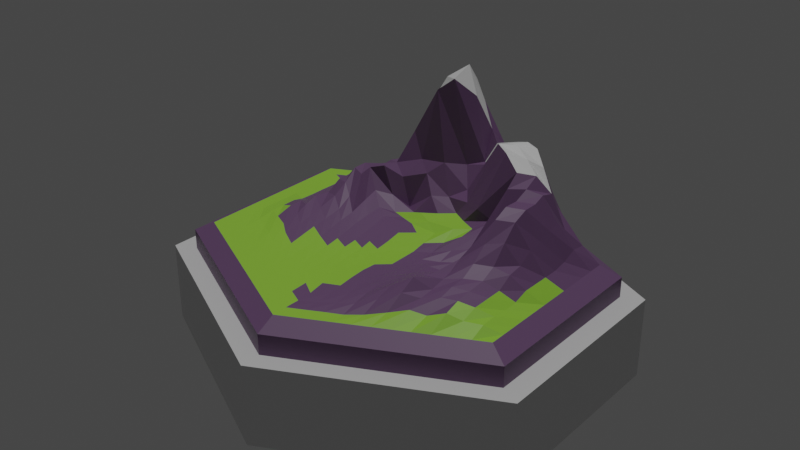 # Source: Tile_Graphic_Mountains.blend  (saved by Blender 2.80.74; exported with 4.5.12 LTS)
import bpy
from mathutils import Matrix  # noqa: F401  (used for matrix-valued properties, if any)

bpy.ops.wm.read_factory_settings(use_empty=True)
scene = bpy.context.scene
scene.name = 'Scene'

# ---- collections
col_collection = bpy.data.collections.new('Collection'); scene.collection.children.link(col_collection)

# ---- materials (node trees are filled in below, after node groups)
mat_mountaingrassmat = bpy.data.materials.new('MountainGrassMat')
mat_mountaingrassmat.use_transparent_shadow = False
mat_material_003 = bpy.data.materials.new('Material.003')
mat_material_003.use_transparent_shadow = False
mat_mountainmat = bpy.data.materials.new('MountainMat')
mat_mountainmat.use_transparent_shadow = False
mat_snowmat = bpy.data.materials.new('SnowMat')
mat_snowmat.use_transparent_shadow = False

# ---- material node trees
mat_mountaingrassmat.use_nodes = True; mat_mountaingrassmat.node_tree.nodes.clear()
_N = mat_mountaingrassmat.node_tree.nodes; _L = mat_mountaingrassmat.node_tree.links
n0 = _N.new('ShaderNodeOutputMaterial'); n0.name = 'Material Output'; n0.location = (300, 300)
n1 = _N.new('ShaderNodeBsdfPrincipled'); n1.name = 'Principled BSDF'; n1.location = (10, 300)
n1.distribution = 'GGX'
n1.subsurface_method = 'BURLEY'
n1.inputs[0].default_value = (0.3859, 0.8, 0.067, 1.0)
n1.inputs[3].default_value = 1.45
n1.inputs[27].default_value = (0.0, 0.0, 0.0, 1.0)
n1.inputs[28].default_value = 1.0
_L.new(n1.outputs[0], n0.inputs[0])
n0.is_active_output = True
mat_material_003.use_nodes = True; mat_material_003.node_tree.nodes.clear()
_N = mat_material_003.node_tree.nodes; _L = mat_material_003.node_tree.links
n0 = _N.new('ShaderNodeOutputMaterial'); n0.name = 'Material Output'; n0.location = (300, 300)
n1 = _N.new('ShaderNodeBsdfPrincipled'); n1.name = 'Principled BSDF'; n1.location = (10, 300)
n1.distribution = 'GGX'
n1.subsurface_method = 'BURLEY'
n1.inputs[3].default_value = 1.45
n1.inputs[27].default_value = (0.0, 0.0, 0.0, 1.0)
n1.inputs[28].default_value = 1.0
_L.new(n1.outputs[0], n0.inputs[0])
n0.is_active_output = True
mat_mountainmat.use_nodes = True; mat_mountainmat.node_tree.nodes.clear()
_N = mat_mountainmat.node_tree.nodes; _L = mat_mountainmat.node_tree.links
n0 = _N.new('ShaderNodeOutputMaterial'); n0.name = 'Material Output'; n0.location = (300, 300)
n1 = _N.new('ShaderNodeBsdfPrincipled'); n1.name = 'Principled BSDF'; n1.location = (10, 300)
n1.distribution = 'GGX'
n1.subsurface_method = 'BURLEY'
n1.inputs[0].default_value = (0.1859, 0.09816, 0.214, 1.0)
n1.inputs[3].default_value = 1.45
n1.inputs[27].default_value = (0.0, 0.0, 0.0, 1.0)
n1.inputs[28].default_value = 1.0
_L.new(n1.outputs[0], n0.inputs[0])
n0.is_active_output = True
mat_snowmat.use_nodes = True; mat_snowmat.node_tree.nodes.clear()
_N = mat_snowmat.node_tree.nodes; _L = mat_snowmat.node_tree.links
n0 = _N.new('ShaderNodeOutputMaterial'); n0.name = 'Material Output'; n0.location = (300, 300)
n1 = _N.new('ShaderNodeBsdfPrincipled'); n1.name = 'Principled BSDF'; n1.location = (10, 300)
n1.distribution = 'GGX'
n1.subsurface_method = 'BURLEY'
n1.inputs[0].default_value = (0.9258, 0.9258, 0.9258, 1.0)
n1.inputs[3].default_value = 1.45
n1.inputs[27].default_value = (0.0, 0.0, 0.0, 1.0)
n1.inputs[28].default_value = 1.0
_L.new(n1.outputs[0], n0.inputs[0])
n0.is_active_output = True

# ---- world
world_world = bpy.data.worlds.new('World'); scene.world = world_world
world_world.use_nodes = True; world_world.node_tree.nodes.clear()
_N = world_world.node_tree.nodes; _L = world_world.node_tree.links
n0 = _N.new('ShaderNodeOutputWorld'); n0.name = 'World Output'; n0.location = (300, 300)
n1 = _N.new('ShaderNodeBackground'); n1.name = 'Background'; n1.location = (10, 300)
n1.inputs[0].default_value = (0.05088, 0.05088, 0.05088, 1.0)
_L.new(n1.outputs[0], n0.inputs[0])
n0.is_active_output = True
world_world.color = (0.05088, 0.05088, 0.05088)
world_world.use_sun_shadow = False
world_world.sun_shadow_jitter_overblur = 0.0

# ---- lights
light_sun = bpy.data.lights.new('Sun', 'SUN')
light_sun.transmission_factor = 0.0
light_sun.energy = 1.0
light_sun.shadow_soft_size = 0.125

# ---- meshes
me_cylinder = bpy.data.meshes.new('Cylinder')
me_cylinder.from_pydata([(0.0, 1.0, -0.25), (0.0, 1.0, 0.15), (1.0, 0.5, -0.25), (1.0, 0.5, 0.15), (1.0, -0.5, -0.25), (1.0, -0.5, 0.15), (-8.742e-08, -1.0, -0.25), (-8.742e-08, -1.0, 0.15), (-1.0, -0.5, -0.25), (-1.0, -0.5, 0.15), (-1.0, 0.5, -0.25), (-1.0, 0.5, 0.15), (0.9, 0.45, 0.15), (-1.987e-09, 0.9, 0.15), (0.9, -0.45, 0.15), (-8.067e-08, -0.9, 0.15), (-0.9, -0.45, 0.15), (-0.9, 0.45, 0.15), (0.9, 0.45, 0.25), (-1.987e-09, 0.9, 0.25), (0.9, -0.45, 0.25), (-8.067e-08, -0.9, 0.25), (-0.9, -0.45, 0.25), (-0.9, 0.45, 0.25), (0.81, 0.405, 0.3), (-3.775e-09, 0.81, 0.3), (0.81, -0.405, 0.3), (-7.459e-08, -0.81, 0.3), (-0.81, -0.405, 0.3), (-0.81, 0.405, 0.3)], [], [(0, 1, 3, 2), (2, 3, 5, 4), (4, 5, 7, 6), (6, 7, 9, 8), (9, 7, 15, 16), (8, 9, 11, 10), (10, 11, 1, 0), (0, 2, 4, 6, 8, 10), (17, 16, 22, 23), (5, 3, 12, 14), (11, 9, 16, 17), (3, 1, 13, 12), (7, 5, 14, 15), (1, 11, 17, 13), (22, 21, 27, 28), (15, 14, 20, 21), (12, 13, 19, 18), (13, 17, 23, 19), (16, 15, 21, 22), (14, 12, 18, 20), (20, 18, 24, 26), (23, 22, 28, 29), (21, 20, 26, 27), (18, 19, 25, 24), (19, 23, 29, 25)])
me_cylinder.polygons.foreach_set('material_index', [1, 1, 1, 1, 1, 1, 1, 0, 2, 1, 1, 1, 1, 1, 2, 2, 2, 2, 2, 2, 2, 2, 2, 2, 2])
me_cylinder.materials.append(mat_mountaingrassmat)
me_cylinder.materials.append(mat_material_003)
me_cylinder.materials.append(mat_mountainmat)
me_cylinder.use_remesh_preserve_volume = False
me_cylinder.use_remesh_preserve_attributes = False
me_cylinder.use_mirror_vertex_groups = False
me_cylinder.update()
me_cylinder_001 = bpy.data.meshes.new('Cylinder.001')
me_cylinder_001.from_pydata([(0.81, 0.405, 0.3), (-3.775e-09, 0.81, 0.3), (0.81, -0.405, 0.3), (-7.459e-08, -0.81, 0.3), (-0.81, -0.405, 0.3), (-0.81, 0.405, 0.3), (-0.00502, -0.005383, 0.3527), (0.7364, 0.4418, 0.3), (0.6627, 0.4786, 0.3), (0.5891, 0.5155, 0.3), (0.5155, 0.5523, 0.3), (0.4418, 0.5891, 0.3), (0.3682, 0.6259, 0.3), (0.2945, 0.6627, 0.3), (0.2209, 0.6995, 0.3), (0.1473, 0.7364, 0.3), (0.07364, 0.7732, 0.3), (0.81, -0.3314, 0.3), (0.81, -0.2577, 0.3), (0.81, -0.1841, 0.3), (0.81, -0.1105, 0.3), (0.81, -0.03682, 0.3), (0.81, 0.03682, 0.3), (0.81, 0.1105, 0.3), (0.81, 0.1841, 0.3), (0.81, 0.2577, 0.3), (0.81, 0.3314, 0.3), (0.07364, -0.7732, 0.3), (0.1473, -0.7364, 0.3), (0.2209, -0.6995, 0.3), (0.2945, -0.6627, 0.3), (0.3682, -0.6259, 0.3), (0.4418, -0.5891, 0.3), (0.5155, -0.5523, 0.3), (0.5891, -0.5155, 0.3), (0.6627, -0.4786, 0.3), (0.7364, -0.4418, 0.3), (-0.7364, -0.4418, 0.3), (-0.6627, -0.4786, 0.3), (-0.5891, -0.5155, 0.3), (-0.5155, -0.5523, 0.3), (-0.4418, -0.5891, 0.3), (-0.3682, -0.6259, 0.3), (-0.2945, -0.6627, 0.3), (-0.2209, -0.6995, 0.3), (-0.1473, -0.7364, 0.3), (-0.07364, -0.7732, 0.3), (-0.81, 0.3314, 0.3), (-0.81, 0.2577, 0.3), (-0.81, 0.1841, 0.3), (-0.81, 0.1105, 0.3), (-0.81, 0.03682, 0.3), (-0.81, -0.03682, 0.3), (-0.81, -0.1105, 0.3), (-0.81, -0.1841, 0.3), (-0.81, -0.2577, 0.3), (-0.81, -0.3314, 0.3), (-0.07364, 0.7732, 0.3), (-0.1473, 0.7364, 0.3), (-0.2209, 0.6995, 0.3), (-0.2945, 0.6627, 0.3), (-0.3682, 0.6259, 0.3), (-0.4418, 0.5891, 0.3), (-0.5155, 0.5523, 0.3), (-0.5891, 0.5155, 0.3), (-0.6627, 0.4786, 0.3), (-0.7364, 0.4418, 0.3), (0.06971, 0.03497, 0.3619), (0.146, 0.07112, 0.3696), (0.2209, 0.1104, 0.4009), (0.2964, 0.1489, 0.4106), (0.3749, 0.1956, 0.4556), (0.4599, 0.2366, 0.703), (0.5329, 0.28, 0.6933), (0.597, 0.3095, 0.6164), (0.6629, 0.3317, 0.4558), (0.7364, 0.3682, 0.3869), (-0.7364, 0.3682, 0.3), (-0.6627, 0.3314, 0.3), (-0.5869, 0.2986, 0.3065), (-0.5064, 0.2746, 0.406), (-0.4272, 0.2483, 0.4951), (-0.3534, 0.2005, 0.5088), (-0.2846, 0.1586, 0.4225), (-0.2099, 0.1001, 0.3776), (-0.1467, 0.06332, 0.3636), (-0.07182, 0.03096, 0.3583), (2.098e-07, -0.7364, 0.3), (2.815e-05, -0.6627, 0.2994), (-0.0001116, -0.5891, 0.3027), (-0.01262, -0.5016, 0.3066), (-0.02555, -0.4438, 0.3086), (-0.00509, -0.3676, 0.314), (8.217e-05, -0.304, 0.3164), (-0.008509, -0.2045, 0.3239), (-0.003597, -0.1527, 0.3309), (-0.002275, -0.08503, 0.3402), (-0.07364, -0.6995, 0.3), (-0.1473, -0.6627, 0.3), (-0.2209, -0.6259, 0.3), (-0.2945, -0.5891, 0.2999), (-0.3682, -0.5523, 0.2999), (-0.4418, -0.5155, 0.2999), (-0.5155, -0.4786, 0.3), (-0.5891, -0.4418, 0.3), (-0.6627, -0.405, 0.3), (-0.7364, -0.3682, 0.3), (-0.07361, -0.6259, 0.2995), (-0.1469, -0.5881, 0.2985), (-0.2207, -0.5518, 0.2986), (-0.2945, -0.5149, 0.2992), (-0.3674, -0.4778, 0.3002), (-0.4418, -0.4418, 0.3012), (-0.5155, -0.4051, 0.3006), (-0.5891, -0.3682, 0.3), (-0.6627, -0.3314, 0.3), (-0.7364, -0.2945, 0.3), (-0.0749, -0.5402, 0.3021), (-0.1408, -0.4943, 0.3009), (-0.2058, -0.4651, 0.3009), (-0.2909, -0.4382, 0.3015), (-0.3646, -0.4064, 0.3041), (-0.4437, -0.3717, 0.308), (-0.5148, -0.331, 0.3115), (-0.5869, -0.2905, 0.3065), (-0.6606, -0.2537, 0.3063), (-0.7362, -0.2206, 0.3004), (-0.07457, -0.4625, 0.3046), (-0.1433, -0.4406, 0.3025), (-0.2058, -0.4142, 0.303), (-0.2903, -0.3719, 0.306), (-0.3623, -0.3378, 0.3127), (-0.4455, -0.2915, 0.322), (-0.507, -0.2426, 0.3301), (-0.5818, -0.2057, 0.3303), (-0.6548, -0.1692, 0.3232), (-0.7354, -0.1454, 0.3029), (-0.07691, -0.4198, 0.3065), (-0.1422, -0.3829, 0.3054), (-0.2168, -0.3325, 0.309), (-0.2875, -0.2974, 0.3163), (-0.3626, -0.2547, 0.3272), (-0.431, -0.2072, 0.3393), (-0.4977, -0.1582, 0.3512), (-0.5788, -0.1207, 0.355), (-0.6548, -0.09555, 0.3232), (-0.7354, -0.07177, 0.3029), (-0.07813, -0.334, 0.3097), (-0.1395, -0.2927, 0.312), (-0.2125, -0.2572, 0.3186), (-0.2883, -0.2238, 0.3286), (-0.3615, -0.1883, 0.3396), (-0.4287, -0.1445, 0.3537), (-0.5057, -0.08991, 0.3734), (-0.58, -0.04707, 0.3534), (-0.6548, -0.02191, 0.3232), (-0.7362, 0.0002876, 0.3004), (-0.07867, -0.2491, 0.3161), (-0.141, -0.2187, 0.3211), (-0.2123, -0.19, 0.3289), (-0.2885, -0.1527, 0.3414), (-0.3549, -0.1185, 0.3548), (-0.429, -0.07272, 0.3717), (-0.5134, -0.01485, 0.3878), (-0.5835, 0.01712, 0.331), (-0.6606, 0.04086, 0.3063), (-0.7364, 0.07364, 0.3), (-0.07032, -0.1824, 0.3256), (-0.137, -0.1537, 0.3304), (-0.2155, -0.1214, 0.3403), (-0.287, -0.08438, 0.3559), (-0.3451, -0.03384, 0.3755), (-0.4195, 0.01932, 0.4036), (-0.5044, 0.06658, 0.38), (-0.5812, 0.08857, 0.3232), (-0.6617, 0.1123, 0.3029), (-0.7364, 0.1473, 0.3), (-0.07423, -0.1257, 0.3342), (-0.1382, -0.08826, 0.3406), (-0.2175, -0.04714, 0.3539), (-0.2816, -0.01104, 0.3718), (-0.3561, 0.05235, 0.4089), (-0.4193, 0.09551, 0.4472), (-0.5007, 0.1377, 0.4259), (-0.5811, 0.1622, 0.3285), (-0.6617, 0.186, 0.3029), (-0.7364, 0.2209, 0.3), (-0.07093, -0.05009, 0.3458), (-0.1434, -0.01386, 0.3523), (-0.214, 0.02309, 0.3659), (-0.2876, 0.08969, 0.3979), (-0.3538, 0.1371, 0.4956), (-0.4272, 0.1746, 0.4951), (-0.5009, 0.2114, 0.4257), (-0.5811, 0.2358, 0.3285), (-0.6626, 0.258, 0.3004), (-0.7364, 0.2945, 0.3), (0.7364, 0.2945, 0.3956), (0.7365, 0.2212, 0.3661), (0.7374, 0.1491, 0.3546), (0.7374, 0.0755, 0.3546), (0.7374, 0.001868, 0.3556), (0.7374, -0.07177, 0.3564), (0.7374, -0.1454, 0.3345), (0.7374, -0.219, 0.3303), (0.7365, -0.2943, 0.3369), (0.7364, -0.3682, 0.3325), (0.6649, 0.2618, 0.517), (0.6707, 0.199, 0.5014), (0.6707, 0.1254, 0.4815), (0.6707, 0.05173, 0.4694), (0.6707, -0.02191, 0.4284), (0.6707, -0.09555, 0.4168), (0.6707, -0.1692, 0.3749), (0.6707, -0.2428, 0.374), (0.6649, -0.3273, 0.3666), (0.6637, -0.4031, 0.3388), (0.5986, 0.2369, 0.6366), (0.6042, 0.1733, 0.6207), (0.6038, 0.09982, 0.6202), (0.6038, 0.02483, 0.591), (0.6037, -0.04639, 0.5225), (0.6037, -0.1199, 0.4419), (0.6037, -0.1936, 0.407), (0.5981, -0.2776, 0.3937), (0.597, -0.3533, 0.3832), (0.597, -0.4269, 0.3602), (0.534, 0.2048, 0.6573), (0.531, 0.1349, 0.6249), (0.5301, 0.05995, 0.6275), (0.5303, -0.01411, 0.5948), (0.53, -0.08314, 0.5078), (0.5287, -0.1575, 0.4461), (0.5301, -0.2309, 0.4081), (0.53, -0.304, 0.4023), (0.53, -0.3777, 0.3852), (0.5245, -0.4617, 0.3365), (0.4566, 0.1742, 0.6464), (0.4412, 0.08437, 0.458), (0.4333, 0.005206, 0.4496), (0.4496, -0.06354, 0.4173), (0.4416, -0.1373, 0.4295), (0.4463, -0.2069, 0.3987), (0.4563, -0.2674, 0.3959), (0.4566, -0.3411, 0.3792), (0.4564, -0.4145, 0.3704), (0.4564, -0.4881, 0.3493), (0.3753, 0.1247, 0.4245), (0.364, 0.03811, 0.3765), (0.3575, -0.0401, 0.3404), (0.3632, -0.113, 0.3243), (0.369, -0.1799, 0.3428), (0.3759, -0.2427, 0.3794), (0.3774, -0.314, 0.408), (0.3856, -0.3767, 0.4275), (0.3854, -0.4534, 0.3867), (0.3772, -0.5354, 0.3277), (0.2947, 0.07392, 0.4014), (0.2946, 0.0001007, 0.3617), (0.2914, -0.07643, 0.3355), (0.2888, -0.1453, 0.3421), (0.2894, -0.2164, 0.3483), (0.2987, -0.2922, 0.3664), (0.3136, -0.3512, 0.3821), (0.3068, -0.4252, 0.3811), (0.3, -0.5055, 0.3476), (0.2965, -0.586, 0.3096), (0.2209, 0.0372, 0.3607), (0.22, -0.04311, 0.3427), (0.2197, -0.1146, 0.34), (0.2167, -0.1834, 0.3398), (0.2098, -0.2535, 0.3433), (0.2143, -0.328, 0.3465), (0.2238, -0.4023, 0.3465), (0.2196, -0.4746, 0.3356), (0.2182, -0.5533, 0.3182), (0.221, -0.6256, 0.2991), (0.1458, -0.01102, 0.3526), (0.1466, -0.08107, 0.3402), (0.1427, -0.153, 0.3365), (0.1394, -0.2219, 0.3336), (0.1318, -0.2894, 0.3325), (0.1374, -0.3615, 0.3306), (0.1462, -0.4397, 0.3267), (0.1455, -0.5154, 0.3197), (0.1467, -0.5899, 0.3088), (0.1473, -0.6628, 0.3004), (0.06632, -0.04782, 0.3465), (0.05985, -0.1226, 0.335), (0.06426, -0.1783, 0.3304), (0.07385, -0.2628, 0.3262), (0.06435, -0.327, 0.3226), (0.06519, -0.4, 0.3192), (0.0696, -0.4785, 0.3149), (0.07289, -0.5529, 0.3087), (0.07357, -0.626, 0.3024), (0.07365, -0.6995, 0.2998), (0.6627, 0.405, 0.3815), (0.5912, 0.3722, 0.5336), (0.5245, 0.3482, 0.707), (0.4569, 0.318, 0.7367), (0.3777, 0.2708, 0.7601), (0.29, 0.1883, 0.4922), (0.2207, 0.1843, 0.4113), (0.1473, 0.1473, 0.4009), (0.07444, 0.1135, 0.39), (0.003265, 0.08164, 0.3678), (0.5892, 0.4421, 0.3533), (0.5234, 0.4199, 0.5838), (0.4564, 0.3955, 0.7623), (0.3798, 0.3525, 0.7731), (0.3081, 0.3076, 0.7752), (0.2082, 0.2266, 0.485), (0.1493, 0.2248, 0.4127), (0.07364, 0.1841, 0.4032), (0.0003877, 0.1481, 0.3977), (-0.07434, 0.1085, 0.3653), (0.5176, 0.4827, 0.351), (0.4508, 0.4587, 0.658), (0.3828, 0.4323, 0.7623), (0.3067, 0.3842, 0.75), (0.2144, 0.3751, 0.6237), (0.1527, 0.3016, 0.5048), (0.07579, 0.2618, 0.4603), (0.002157, 0.225, 0.4573), (-0.07157, 0.1879, 0.3618), (-0.144, 0.1399, 0.3581), (0.444, 0.5195, 0.5414), (0.3772, 0.4956, 0.72), (0.309, 0.4689, 0.7313), (0.2284, 0.4165, 0.7209), (0.1802, 0.3953, 0.6224), (0.1009, 0.3631, 0.5965), (0.009023, 0.3115, 0.5971), (-0.06461, 0.2746, 0.5347), (-0.1382, 0.2378, 0.3512), (-0.2097, 0.198, 0.4084), (0.3703, 0.5563, 0.525), (0.3036, 0.5324, 0.6783), (0.2355, 0.506, 0.6439), (0.1639, 0.4642, 0.7593), (0.09581, 0.4303, 0.9126), (0.01173, 0.3702, 0.9918), (-0.06426, 0.3468, 0.929), (-0.1326, 0.3217, 0.5726), (-0.1895, 0.2484, 0.4902), (-0.2665, 0.2026, 0.5415), (0.2967, 0.5931, 0.5027), (0.2299, 0.5692, 0.6052), (0.1619, 0.5428, 0.5904), (0.08822, 0.506, 0.8681), (0.01498, 0.4775, 1.033), (-0.06575, 0.4201, 0.972), (-0.1328, 0.3954, 0.8445), (-0.2063, 0.3587, 0.6859), (-0.2747, 0.3055, 0.5211), (-0.3536, 0.2802, 0.5022), (0.2231, 0.63, 0.4305), (0.1563, 0.606, 0.4679), (0.08822, 0.5796, 0.6219), (0.01461, 0.5432, 0.9456), (-0.0602, 0.5093, 0.9481), (-0.1327, 0.4692, 0.8799), (-0.2063, 0.4323, 0.7024), (-0.28, 0.3955, 0.5161), (-0.3536, 0.3587, 0.4951), (-0.4272, 0.3219, 0.4369), (0.1494, 0.6668, 0.3335), (0.08266, 0.6428, 0.4592), (0.009023, 0.606, 0.7491), (-0.05905, 0.5796, 0.7466), (-0.1327, 0.5428, 0.6043), (-0.2063, 0.506, 0.6859), (-0.28, 0.4692, 0.5161), (-0.3536, 0.4323, 0.4369), (-0.4272, 0.3955, 0.4257), (-0.5075, 0.3463, 0.3503), (0.07463, 0.7014, 0.3031), (0.002157, 0.6668, 0.4106), (-0.06461, 0.6428, 0.4585), (-0.1382, 0.606, 0.4454), (-0.2119, 0.5692, 0.458), (-0.2855, 0.5324, 0.4309), (-0.3592, 0.4956, 0.406), (-0.4328, 0.4587, 0.353), (-0.5075, 0.4199, 0.3242), (-0.5881, 0.37, 0.3029), (0.0, 0.7364, 0.3), (-0.07264, 0.7014, 0.3029), (-0.1451, 0.6668, 0.3063), (-0.2188, 0.63, 0.3318), (-0.2924, 0.5931, 0.3339), (-0.366, 0.5563, 0.3339), (-0.4397, 0.5195, 0.3065), (-0.5133, 0.4827, 0.3063), (-0.5889, 0.4421, 0.3004), (-0.6627, 0.405, 0.3)], [], [(396, 66, 5, 77), (296, 87, 3, 27), (196, 77, 5, 47), (37, 106, 56, 4), (106, 116, 55, 56), (116, 126, 54, 55), (126, 136, 53, 54), (136, 146, 52, 53), (146, 156, 51, 52), (156, 166, 50, 51), (166, 176, 49, 50), (176, 186, 48, 49), (186, 196, 47, 48), (3, 87, 97, 46), (46, 97, 98, 45), (45, 98, 99, 44), (44, 99, 100, 43), (43, 100, 101, 42), (42, 101, 102, 41), (41, 102, 103, 40), (40, 103, 104, 39), (39, 104, 105, 38), (38, 105, 106, 37), (87, 88, 107, 97), (97, 107, 108, 98), (98, 108, 109, 99), (99, 109, 110, 100), (100, 110, 111, 101), (101, 111, 112, 102), (102, 112, 113, 103), (103, 113, 114, 104), (104, 114, 115, 105), (105, 115, 116, 106), (88, 89, 117, 107), (107, 117, 118, 108), (108, 118, 119, 109), (109, 119, 120, 110), (110, 120, 121, 111), (111, 121, 122, 112), (112, 122, 123, 113), (113, 123, 124, 114), (114, 124, 125, 115), (115, 125, 126, 116), (89, 90, 127, 117), (117, 127, 128, 118), (118, 128, 129, 119), (119, 129, 130, 120), (120, 130, 131, 121), (121, 131, 132, 122), (122, 132, 133, 123), (123, 133, 134, 124), (124, 134, 135, 125), (125, 135, 136, 126), (90, 91, 137, 127), (127, 137, 138, 128), (128, 138, 139, 129), (129, 139, 140, 130), (130, 140, 141, 131), (131, 141, 142, 132), (132, 142, 143, 133), (133, 143, 144, 134), (134, 144, 145, 135), (135, 145, 146, 136), (91, 92, 147, 137), (137, 147, 148, 138), (138, 148, 149, 139), (139, 149, 150, 140), (140, 150, 151, 141), (141, 151, 152, 142), (142, 152, 153, 143), (143, 153, 154, 144), (144, 154, 155, 145), (145, 155, 156, 146), (92, 93, 157, 147), (147, 157, 158, 148), (148, 158, 159, 149), (149, 159, 160, 150), (150, 160, 161, 151), (151, 161, 162, 152), (152, 162, 163, 153), (153, 163, 164, 154), (154, 164, 165, 155), (155, 165, 166, 156), (93, 94, 167, 157), (157, 167, 168, 158), (158, 168, 169, 159), (159, 169, 170, 160), (160, 170, 171, 161), (161, 171, 172, 162), (162, 172, 173, 163), (163, 173, 174, 164), (164, 174, 175, 165), (165, 175, 176, 166), (94, 95, 177, 167), (167, 177, 178, 168), (168, 178, 179, 169), (169, 179, 180, 170), (170, 180, 181, 171), (171, 181, 182, 172), (172, 182, 183, 173), (173, 183, 184, 174), (174, 184, 185, 175), (175, 185, 186, 176), (95, 96, 187, 177), (177, 187, 188, 178), (178, 188, 189, 179), (179, 189, 190, 180), (180, 190, 191, 181), (181, 191, 192, 182), (182, 192, 193, 183), (183, 193, 194, 184), (184, 194, 195, 185), (185, 195, 196, 186), (96, 6, 86, 187), (187, 86, 85, 188), (188, 85, 84, 189), (189, 84, 83, 190), (190, 83, 82, 191), (191, 82, 81, 192), (192, 81, 80, 193), (193, 80, 79, 194), (194, 79, 78, 195), (195, 78, 77, 196), (17, 206, 36, 2), (206, 216, 35, 36), (216, 226, 34, 35), (226, 236, 33, 34), (236, 246, 32, 33), (246, 256, 31, 32), (256, 266, 30, 31), (266, 276, 29, 30), (276, 286, 28, 29), (286, 296, 27, 28), (0, 76, 197, 26), (26, 197, 198, 25), (25, 198, 199, 24), (24, 199, 200, 23), (23, 200, 201, 22), (22, 201, 202, 21), (21, 202, 203, 20), (20, 203, 204, 19), (19, 204, 205, 18), (18, 205, 206, 17), (76, 75, 207, 197), (197, 207, 208, 198), (198, 208, 209, 199), (199, 209, 210, 200), (200, 210, 211, 201), (201, 211, 212, 202), (202, 212, 213, 203), (203, 213, 214, 204), (204, 214, 215, 205), (205, 215, 216, 206), (75, 74, 217, 207), (207, 217, 218, 208), (208, 218, 219, 209), (209, 219, 220, 210), (210, 220, 221, 211), (211, 221, 222, 212), (212, 222, 223, 213), (213, 223, 224, 214), (214, 224, 225, 215), (215, 225, 226, 216), (74, 73, 227, 217), (217, 227, 228, 218), (218, 228, 229, 219), (219, 229, 230, 220), (220, 230, 231, 221), (221, 231, 232, 222), (222, 232, 233, 223), (223, 233, 234, 224), (224, 234, 235, 225), (225, 235, 236, 226), (73, 72, 237, 227), (227, 237, 238, 228), (228, 238, 239, 229), (229, 239, 240, 230), (230, 240, 241, 231), (231, 241, 242, 232), (232, 242, 243, 233), (233, 243, 244, 234), (234, 244, 245, 235), (235, 245, 246, 236), (72, 71, 247, 237), (237, 247, 248, 238), (238, 248, 249, 239), (239, 249, 250, 240), (240, 250, 251, 241), (241, 251, 252, 242), (242, 252, 253, 243), (243, 253, 254, 244), (244, 254, 255, 245), (245, 255, 256, 246), (71, 70, 257, 247), (247, 257, 258, 248), (248, 258, 259, 249), (249, 259, 260, 250), (250, 260, 261, 251), (251, 261, 262, 252), (252, 262, 263, 253), (253, 263, 264, 254), (254, 264, 265, 255), (255, 265, 266, 256), (70, 69, 267, 257), (257, 267, 268, 258), (258, 268, 269, 259), (259, 269, 270, 260), (260, 270, 271, 261), (261, 271, 272, 262), (262, 272, 273, 263), (263, 273, 274, 264), (264, 274, 275, 265), (265, 275, 276, 266), (69, 68, 277, 267), (267, 277, 278, 268), (268, 278, 279, 269), (269, 279, 280, 270), (270, 280, 281, 271), (271, 281, 282, 272), (272, 282, 283, 273), (273, 283, 284, 274), (274, 284, 285, 275), (275, 285, 286, 276), (68, 67, 287, 277), (277, 287, 288, 278), (278, 288, 289, 279), (279, 289, 290, 280), (280, 290, 291, 281), (281, 291, 292, 282), (282, 292, 293, 283), (283, 293, 294, 284), (284, 294, 295, 285), (285, 295, 296, 286), (67, 6, 96, 287), (287, 96, 95, 288), (288, 95, 94, 289), (289, 94, 93, 290), (290, 93, 92, 291), (291, 92, 91, 292), (292, 91, 90, 293), (293, 90, 89, 294), (294, 89, 88, 295), (295, 88, 87, 296), (67, 306, 86, 6), (306, 316, 85, 86), (316, 326, 84, 85), (326, 336, 83, 84), (336, 346, 82, 83), (346, 356, 81, 82), (356, 366, 80, 81), (366, 376, 79, 80), (376, 386, 78, 79), (386, 396, 77, 78), (0, 7, 297, 76), (76, 297, 298, 75), (75, 298, 299, 74), (74, 299, 300, 73), (73, 300, 301, 72), (72, 301, 302, 71), (71, 302, 303, 70), (70, 303, 304, 69), (69, 304, 305, 68), (68, 305, 306, 67), (7, 8, 307, 297), (297, 307, 308, 298), (298, 308, 309, 299), (299, 309, 310, 300), (300, 310, 311, 301), (301, 311, 312, 302), (302, 312, 313, 303), (303, 313, 314, 304), (304, 314, 315, 305), (305, 315, 316, 306), (8, 9, 317, 307), (307, 317, 318, 308), (308, 318, 319, 309), (309, 319, 320, 310), (310, 320, 321, 311), (311, 321, 322, 312), (312, 322, 323, 313), (313, 323, 324, 314), (314, 324, 325, 315), (315, 325, 326, 316), (9, 10, 327, 317), (317, 327, 328, 318), (318, 328, 329, 319), (319, 329, 330, 320), (320, 330, 331, 321), (321, 331, 332, 322), (322, 332, 333, 323), (323, 333, 334, 324), (324, 334, 335, 325), (325, 335, 336, 326), (10, 11, 337, 327), (327, 337, 338, 328), (328, 338, 339, 329), (329, 339, 340, 330), (330, 340, 341, 331), (331, 341, 342, 332), (332, 342, 343, 333), (333, 343, 344, 334), (334, 344, 345, 335), (335, 345, 346, 336), (11, 12, 347, 337), (337, 347, 348, 338), (338, 348, 349, 339), (339, 349, 350, 340), (340, 350, 351, 341), (341, 351, 352, 342), (342, 352, 353, 343), (343, 353, 354, 344), (344, 354, 355, 345), (345, 355, 356, 346), (12, 13, 357, 347), (347, 357, 358, 348), (348, 358, 359, 349), (349, 359, 360, 350), (350, 360, 361, 351), (351, 361, 362, 352), (352, 362, 363, 353), (353, 363, 364, 354), (354, 364, 365, 355), (355, 365, 366, 356), (13, 14, 367, 357), (357, 367, 368, 358), (358, 368, 369, 359), (359, 369, 370, 360), (360, 370, 371, 361), (361, 371, 372, 362), (362, 372, 373, 363), (363, 373, 374, 364), (364, 374, 375, 365), (365, 375, 376, 366), (14, 15, 377, 367), (367, 377, 378, 368), (368, 378, 379, 369), (369, 379, 380, 370), (370, 380, 381, 371), (371, 381, 382, 372), (372, 382, 383, 373), (373, 383, 384, 374), (374, 384, 385, 375), (375, 385, 386, 376), (15, 16, 387, 377), (377, 387, 388, 378), (378, 388, 389, 379), (379, 389, 390, 380), (380, 390, 391, 381), (381, 391, 392, 382), (382, 392, 393, 383), (383, 393, 394, 384), (384, 394, 395, 385), (385, 395, 396, 386), (16, 1, 57, 387), (387, 57, 58, 388), (388, 58, 59, 389), (389, 59, 60, 390), (390, 60, 61, 391), (391, 61, 62, 392), (392, 62, 63, 393), (393, 63, 64, 394), (394, 64, 65, 395), (395, 65, 66, 396)])
me_cylinder_001.polygons.foreach_set('material_index', [0, 0, 0, 0, 0, 0, 0, 0, 0, 0, 0, 0, 0, 0, 0, 0, 0, 0, 0, 0, 0, 0, 0, 0, 0, 0, 0, 0, 0, 0, 0, 0, 0, 1, 0, 0, 0, 0, 0, 0, 0, 0, 0, 0, 0, 0, 0, 0, 0, 0, 0, 0, 0, 0, 0, 0, 0, 0, 1, 1, 1, 0, 0, 0, 0, 0, 0, 0, 1, 1, 1, 1, 0, 0, 0, 0, 1, 1, 1, 1, 1, 1, 0, 0, 0, 1, 1, 1, 1, 1, 1, 1, 0, 0, 1, 1, 1, 1, 1, 1, 1, 1, 0, 1, 1, 1, 1, 1, 1, 1, 1, 1, 0, 1, 1, 1, 1, 1, 1, 1, 1, 1, 0, 0, 0, 0, 0, 0, 0, 0, 0, 0, 0, 1, 1, 1, 1, 0, 0, 0, 0, 0, 0, 1, 1, 1, 1, 1, 1, 1, 0, 0, 0, 1, 1, 1, 1, 1, 1, 1, 1, 1, 0, 1, 1, 1, 1, 1, 1, 1, 1, 1, 1, 1, 1, 1, 1, 1, 1, 1, 1, 1, 1, 1, 1, 1, 1, 1, 1, 1, 1, 1, 1, 1, 1, 1, 1, 1, 1, 1, 1, 1, 1, 0, 1, 1, 1, 1, 1, 1, 1, 1, 1, 0, 1, 1, 1, 1, 1, 1, 1, 1, 1, 0, 0, 0, 0, 1, 1, 1, 1, 1, 1, 0, 0, 0, 0, 0, 0, 0, 1, 1, 1, 1, 1, 1, 1, 1, 1, 1, 1, 1, 1, 1, 1, 1, 2, 2, 1, 1, 0, 0, 0, 1, 1, 1, 2, 2, 1, 1, 0, 0, 0, 1, 1, 1, 2, 2, 1, 1, 1, 1, 0, 1, 1, 1, 2, 2, 1, 1, 1, 1, 1, 1, 1, 1, 1, 1, 1, 1, 1, 1, 1, 1, 1, 1, 1, 2, 2, 2, 1, 1, 1, 1, 1, 1, 1, 2, 2, 2, 1, 1, 1, 1, 1, 1, 1, 1, 1, 1, 1, 1, 1, 1, 1, 1, 1, 1, 1, 1, 1, 1, 1, 1, 1, 1, 1, 1, 1, 1, 1, 1, 1, 0, 0, 0, 0, 0, 0, 0, 0, 0, 0])
me_cylinder_001.materials.append(mat_mountaingrassmat)
me_cylinder_001.materials.append(mat_mountainmat)
me_cylinder_001.materials.append(mat_snowmat)
me_cylinder_001.use_remesh_preserve_volume = False
me_cylinder_001.use_remesh_preserve_attributes = False
me_cylinder_001.use_mirror_vertex_groups = False
me_cylinder_001.update()

# ---- objects
ob_base = bpy.data.objects.new('Base', me_cylinder)
ob_top = bpy.data.objects.new('Top', me_cylinder_001)
ob_sun = bpy.data.objects.new('Sun', light_sun)

# ---- transforms, parenting, visibility, modifiers, constraints
ob_base.location = (0.0, 0.0, 0.0)
ob_base.scale = (2.0, 2.0, 2.0)
ob_base.lineart.crease_threshold = 0.0
ob_top.location = (0.0, 0.0, 0.0)
ob_top.scale = (2.0, 2.0, 2.0)
ob_top.lineart.crease_threshold = 0.0
ob_sun.location = (0.0, 0.0, 4.832)
ob_sun.lineart.crease_threshold = 0.0

# ---- collection membership
col_collection.objects.link(ob_base)
col_collection.objects.link(ob_top)
col_collection.objects.link(ob_sun)

# ---- scene / render settings (as saved in the file)
scene.frame_start = 1; scene.frame_end = 250; scene.frame_set(1)
scene.render.engine = 'BLENDER_EEVEE_NEXT'
scene.cycles.use_denoising = False
scene.cycles.samples = 128
scene.cycles.sampling_pattern = 'TABULATED_SOBOL'
scene.cycles.use_adaptive_sampling = False
scene.cycles.use_light_tree = False
scene.view_settings.view_transform = 'Filmic'
bpy.context.view_layer.update()

# ---- added for rendering (the .blend has no active camera): camera
cam_auto = bpy.data.cameras.new('AutoCamera')
cam_auto.lens = 50.0
cam_auto.sensor_width = 36.0
cam_auto.clip_end = 1000.0
ob_auto_camera = bpy.data.objects.new('AutoCamera', cam_auto)
scene.collection.objects.link(ob_auto_camera)
ob_auto_camera.location = (5.74722, -6.89666, 5.38086)
ob_auto_camera.rotation_euler = (1.09748, -7.21219e-08, 0.694738)
scene.camera = ob_auto_camera
bpy.context.view_layer.update()
